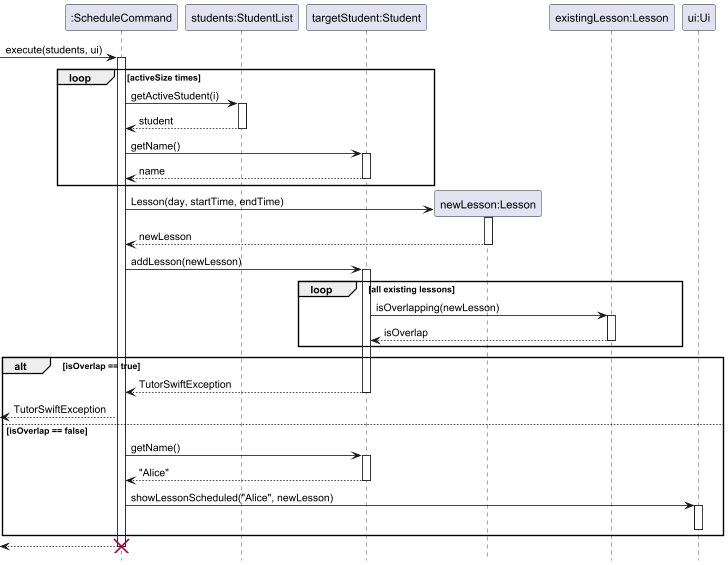

The diagram above was rendered by PlantUML. Its source (embedded in the PNG):
@startuml
hide footbox
skinparam ArrowFontStyle normal

participant ":ScheduleCommand" as ScheduleCommand
participant "students:StudentList" as StudentList
participant "targetStudent:Student" as Student
participant "newLesson:Lesson" as Lesson
participant "existingLesson:Lesson" as ExistingLesson
participant "ui:Ui" as Ui

[-> ScheduleCommand : execute(students, ui)
activate ScheduleCommand

loop activeSize times
    ScheduleCommand -> StudentList : getActiveStudent(i)
    activate StudentList
    StudentList --> ScheduleCommand : student
    deactivate StudentList

    ScheduleCommand -> Student : getName()
    activate Student
    Student --> ScheduleCommand : name
    deactivate Student
end

create Lesson
ScheduleCommand -> Lesson : Lesson(day, startTime, endTime)
activate Lesson
Lesson --> ScheduleCommand : newLesson
deactivate Lesson

ScheduleCommand -> Student : addLesson(newLesson)
activate Student

loop all existing lessons
    Student -> ExistingLesson : isOverlapping(newLesson)
    activate ExistingLesson
    ExistingLesson --> Student : isOverlap
    deactivate ExistingLesson
end

alt isOverlap == true
    Student --> ScheduleCommand : TutorSwiftException
    deactivate Student

    [<-- ScheduleCommand : TutorSwiftException

else isOverlap == false
    deactivate Student

    ScheduleCommand -> Student : getName()
    activate Student
    Student --> ScheduleCommand : "Alice"
    deactivate Student

    ScheduleCommand -> Ui : showLessonScheduled("Alice", newLesson)
    activate Ui
    deactivate Ui
end

[<-- ScheduleCommand
deactivate ScheduleCommand
destroy ScheduleCommand
@enduml